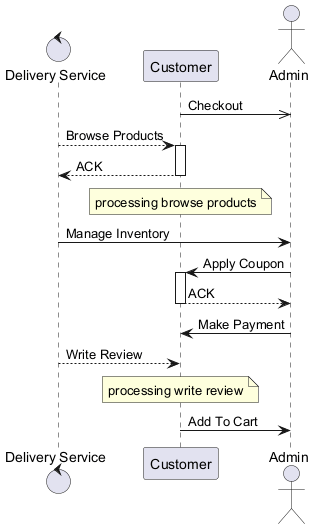

The diagram above was rendered by PlantUML. Its source (embedded in the PNG):
@startuml
skinparam backgroundColor #FFFFFF
skinparam classBackgroundColor #F1F8E9
skinparam classBorderColor #33691E
control "Delivery Service" as DS
participant "Customer" as C
actor "Admin" as A
C ->> A : Checkout
DS --> C : Browse Products
activate C
C --> DS : ACK
deactivate C
note over C : processing browse products
DS -> A : Manage Inventory
A -> C : Apply Coupon
activate C
C --> A : ACK
deactivate C
A -> C : Make Payment
DS --> C : Write Review
note over C : processing write review
C -> A : Add To Cart
@enduml